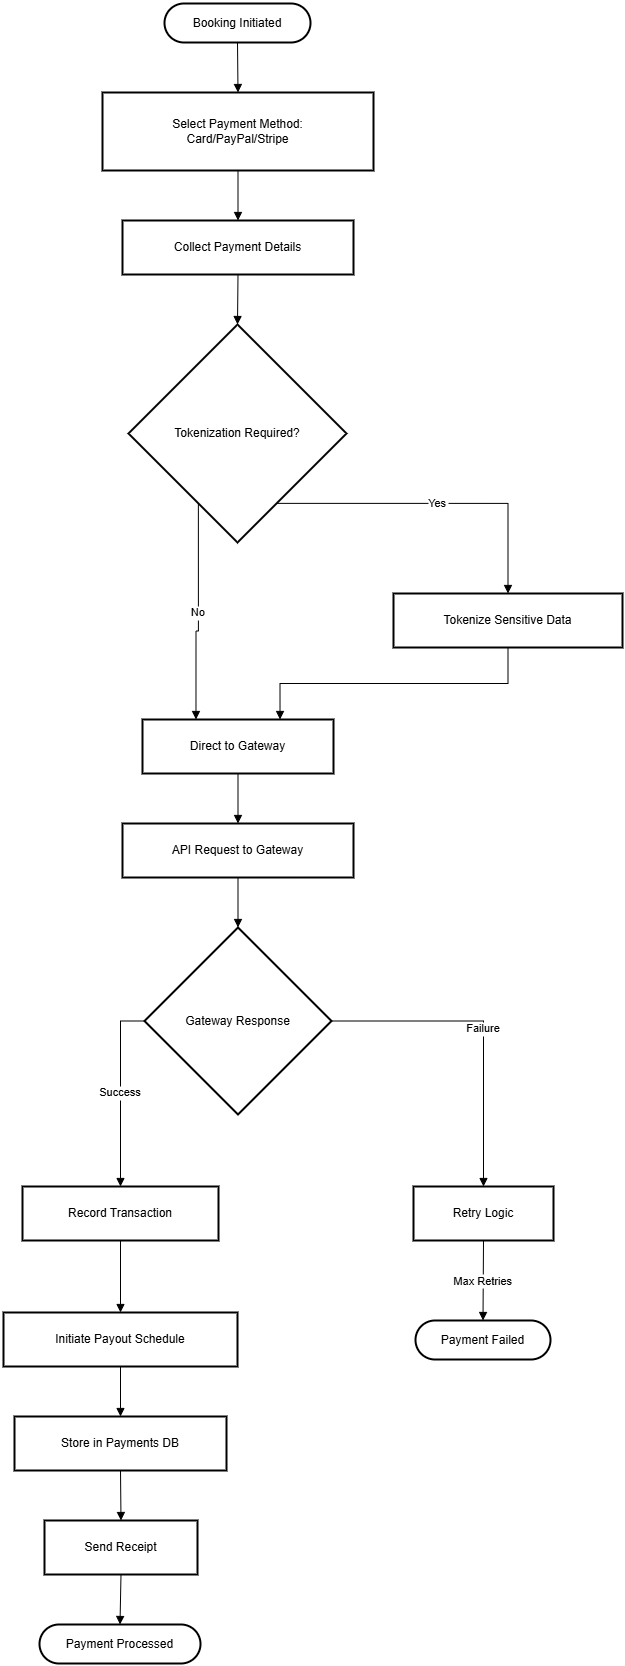

The diagram above was exported from draw.io. Its source (the exported page's mxGraphModel, read from the mxfile embedded in the PNG):
<mxGraphModel dx="1042" dy="626" grid="1" gridSize="10" guides="1" tooltips="1" connect="1" arrows="1" fold="1" page="1" pageScale="1" pageWidth="1169" pageHeight="827" math="0" shadow="0">
  <root>
    <mxCell id="0" />
    <mxCell id="1" parent="0" />
    <mxCell id="vopzZhC7CWkg4zqWPCrX-1" value="Booking Initiated" style="rounded=1;whiteSpace=wrap;arcSize=50;strokeWidth=2;" vertex="1" parent="1">
      <mxGeometry x="181" y="20" width="146" height="39" as="geometry" />
    </mxCell>
    <mxCell id="vopzZhC7CWkg4zqWPCrX-2" value="Select Payment Method:&#10;Card/PayPal/Stripe" style="whiteSpace=wrap;strokeWidth=2;" vertex="1" parent="1">
      <mxGeometry x="119" y="109" width="271" height="78" as="geometry" />
    </mxCell>
    <mxCell id="vopzZhC7CWkg4zqWPCrX-3" value="Collect Payment Details" style="whiteSpace=wrap;strokeWidth=2;" vertex="1" parent="1">
      <mxGeometry x="139" y="237" width="231" height="54" as="geometry" />
    </mxCell>
    <mxCell id="vopzZhC7CWkg4zqWPCrX-4" value="Tokenization Required?" style="rhombus;strokeWidth=2;whiteSpace=wrap;" vertex="1" parent="1">
      <mxGeometry x="145" y="341" width="218" height="218" as="geometry" />
    </mxCell>
    <mxCell id="vopzZhC7CWkg4zqWPCrX-5" value="Tokenize Sensitive Data" style="whiteSpace=wrap;strokeWidth=2;" vertex="1" parent="1">
      <mxGeometry x="410" y="610" width="229" height="54" as="geometry" />
    </mxCell>
    <mxCell id="vopzZhC7CWkg4zqWPCrX-6" value="Direct to Gateway" style="whiteSpace=wrap;strokeWidth=2;" vertex="1" parent="1">
      <mxGeometry x="159" y="736" width="191" height="54" as="geometry" />
    </mxCell>
    <mxCell id="vopzZhC7CWkg4zqWPCrX-7" value="API Request to Gateway" style="whiteSpace=wrap;strokeWidth=2;" vertex="1" parent="1">
      <mxGeometry x="139" y="840" width="231" height="54" as="geometry" />
    </mxCell>
    <mxCell id="vopzZhC7CWkg4zqWPCrX-8" value="Gateway Response" style="rhombus;strokeWidth=2;whiteSpace=wrap;" vertex="1" parent="1">
      <mxGeometry x="161" y="944" width="187" height="187" as="geometry" />
    </mxCell>
    <mxCell id="vopzZhC7CWkg4zqWPCrX-9" value="Record Transaction" style="whiteSpace=wrap;strokeWidth=2;" vertex="1" parent="1">
      <mxGeometry x="39" y="1203" width="196" height="54" as="geometry" />
    </mxCell>
    <mxCell id="vopzZhC7CWkg4zqWPCrX-10" value="Retry Logic" style="whiteSpace=wrap;strokeWidth=2;" vertex="1" parent="1">
      <mxGeometry x="430" y="1203" width="140" height="54" as="geometry" />
    </mxCell>
    <mxCell id="vopzZhC7CWkg4zqWPCrX-11" value="Initiate Payout Schedule" style="whiteSpace=wrap;strokeWidth=2;" vertex="1" parent="1">
      <mxGeometry x="20" y="1329" width="234" height="54" as="geometry" />
    </mxCell>
    <mxCell id="vopzZhC7CWkg4zqWPCrX-12" value="Store in Payments DB" style="whiteSpace=wrap;strokeWidth=2;" vertex="1" parent="1">
      <mxGeometry x="31" y="1433" width="212" height="54" as="geometry" />
    </mxCell>
    <mxCell id="vopzZhC7CWkg4zqWPCrX-13" value="Send Receipt" style="whiteSpace=wrap;strokeWidth=2;" vertex="1" parent="1">
      <mxGeometry x="61" y="1537" width="153" height="54" as="geometry" />
    </mxCell>
    <mxCell id="vopzZhC7CWkg4zqWPCrX-14" value="Payment Processed" style="rounded=1;whiteSpace=wrap;arcSize=50;strokeWidth=2;" vertex="1" parent="1">
      <mxGeometry x="56" y="1641" width="161" height="39" as="geometry" />
    </mxCell>
    <mxCell id="vopzZhC7CWkg4zqWPCrX-15" value="Payment Failed" style="rounded=1;whiteSpace=wrap;arcSize=50;strokeWidth=2;" vertex="1" parent="1">
      <mxGeometry x="432" y="1337" width="135" height="39" as="geometry" />
    </mxCell>
    <mxCell id="vopzZhC7CWkg4zqWPCrX-16" value="" style="curved=1;startArrow=none;endArrow=block;exitX=0.5;exitY=1;entryX=0.5;entryY=0;rounded=0;" edge="1" parent="1" source="vopzZhC7CWkg4zqWPCrX-1" target="vopzZhC7CWkg4zqWPCrX-2">
      <mxGeometry relative="1" as="geometry">
        <Array as="points" />
      </mxGeometry>
    </mxCell>
    <mxCell id="vopzZhC7CWkg4zqWPCrX-17" value="" style="curved=1;startArrow=none;endArrow=block;exitX=0.5;exitY=1;entryX=0.5;entryY=0;rounded=0;" edge="1" parent="1" source="vopzZhC7CWkg4zqWPCrX-2" target="vopzZhC7CWkg4zqWPCrX-3">
      <mxGeometry relative="1" as="geometry">
        <Array as="points" />
      </mxGeometry>
    </mxCell>
    <mxCell id="vopzZhC7CWkg4zqWPCrX-18" value="" style="curved=1;startArrow=none;endArrow=block;exitX=0.5;exitY=1;entryX=0.5;entryY=0;rounded=0;" edge="1" parent="1" source="vopzZhC7CWkg4zqWPCrX-3" target="vopzZhC7CWkg4zqWPCrX-4">
      <mxGeometry relative="1" as="geometry">
        <Array as="points" />
      </mxGeometry>
    </mxCell>
    <mxCell id="vopzZhC7CWkg4zqWPCrX-19" value="Yes" style="startArrow=none;endArrow=block;exitX=0.78;exitY=1;entryX=0.5;entryY=0;rounded=0;edgeStyle=orthogonalEdgeStyle;" edge="1" parent="1" source="vopzZhC7CWkg4zqWPCrX-4" target="vopzZhC7CWkg4zqWPCrX-5">
      <mxGeometry relative="1" as="geometry" />
    </mxCell>
    <mxCell id="vopzZhC7CWkg4zqWPCrX-20" value="No" style="startArrow=none;endArrow=block;exitX=0.22;exitY=1;entryX=0.28;entryY=0;rounded=0;edgeStyle=orthogonalEdgeStyle;" edge="1" parent="1" source="vopzZhC7CWkg4zqWPCrX-4" target="vopzZhC7CWkg4zqWPCrX-6">
      <mxGeometry relative="1" as="geometry" />
    </mxCell>
    <mxCell id="vopzZhC7CWkg4zqWPCrX-21" value="" style="startArrow=none;endArrow=block;exitX=0.5;exitY=1;entryX=0.72;entryY=0;rounded=0;edgeStyle=orthogonalEdgeStyle;" edge="1" parent="1" source="vopzZhC7CWkg4zqWPCrX-5" target="vopzZhC7CWkg4zqWPCrX-6">
      <mxGeometry relative="1" as="geometry" />
    </mxCell>
    <mxCell id="vopzZhC7CWkg4zqWPCrX-22" value="" style="curved=1;startArrow=none;endArrow=block;exitX=0.5;exitY=1;entryX=0.5;entryY=0;rounded=0;" edge="1" parent="1" source="vopzZhC7CWkg4zqWPCrX-6" target="vopzZhC7CWkg4zqWPCrX-7">
      <mxGeometry relative="1" as="geometry">
        <Array as="points" />
      </mxGeometry>
    </mxCell>
    <mxCell id="vopzZhC7CWkg4zqWPCrX-23" value="" style="curved=1;startArrow=none;endArrow=block;exitX=0.5;exitY=1;entryX=0.5;entryY=0;rounded=0;" edge="1" parent="1" source="vopzZhC7CWkg4zqWPCrX-7" target="vopzZhC7CWkg4zqWPCrX-8">
      <mxGeometry relative="1" as="geometry">
        <Array as="points" />
      </mxGeometry>
    </mxCell>
    <mxCell id="vopzZhC7CWkg4zqWPCrX-24" value="Success" style="startArrow=none;endArrow=block;exitX=0;exitY=0.5;entryX=0.5;entryY=0;rounded=0;edgeStyle=orthogonalEdgeStyle;exitDx=0;exitDy=0;" edge="1" parent="1" source="vopzZhC7CWkg4zqWPCrX-8" target="vopzZhC7CWkg4zqWPCrX-9">
      <mxGeometry relative="1" as="geometry" />
    </mxCell>
    <mxCell id="vopzZhC7CWkg4zqWPCrX-25" value="Failure" style="startArrow=none;endArrow=block;exitX=1;exitY=0.5;entryX=0.5;entryY=0;rounded=0;edgeStyle=orthogonalEdgeStyle;exitDx=0;exitDy=0;" edge="1" parent="1" source="vopzZhC7CWkg4zqWPCrX-8" target="vopzZhC7CWkg4zqWPCrX-10">
      <mxGeometry relative="1" as="geometry" />
    </mxCell>
    <mxCell id="vopzZhC7CWkg4zqWPCrX-26" value="" style="curved=1;startArrow=none;endArrow=block;exitX=0.5;exitY=1;entryX=0.5;entryY=0;rounded=0;" edge="1" parent="1" source="vopzZhC7CWkg4zqWPCrX-9" target="vopzZhC7CWkg4zqWPCrX-11">
      <mxGeometry relative="1" as="geometry">
        <Array as="points" />
      </mxGeometry>
    </mxCell>
    <mxCell id="vopzZhC7CWkg4zqWPCrX-27" value="" style="curved=1;startArrow=none;endArrow=block;exitX=0.5;exitY=1;entryX=0.5;entryY=0;rounded=0;" edge="1" parent="1" source="vopzZhC7CWkg4zqWPCrX-11" target="vopzZhC7CWkg4zqWPCrX-12">
      <mxGeometry relative="1" as="geometry">
        <Array as="points" />
      </mxGeometry>
    </mxCell>
    <mxCell id="vopzZhC7CWkg4zqWPCrX-28" value="" style="curved=1;startArrow=none;endArrow=block;exitX=0.5;exitY=1;entryX=0.5;entryY=0;rounded=0;" edge="1" parent="1" source="vopzZhC7CWkg4zqWPCrX-12" target="vopzZhC7CWkg4zqWPCrX-13">
      <mxGeometry relative="1" as="geometry">
        <Array as="points" />
      </mxGeometry>
    </mxCell>
    <mxCell id="vopzZhC7CWkg4zqWPCrX-29" value="" style="curved=1;startArrow=none;endArrow=block;exitX=0.5;exitY=1;entryX=0.5;entryY=0.01;rounded=0;" edge="1" parent="1" source="vopzZhC7CWkg4zqWPCrX-13" target="vopzZhC7CWkg4zqWPCrX-14">
      <mxGeometry relative="1" as="geometry">
        <Array as="points" />
      </mxGeometry>
    </mxCell>
    <mxCell id="vopzZhC7CWkg4zqWPCrX-30" value="Max Retries" style="curved=1;startArrow=none;endArrow=block;exitX=0.5;exitY=1;entryX=0.5;entryY=-0.01;rounded=0;" edge="1" parent="1" source="vopzZhC7CWkg4zqWPCrX-10" target="vopzZhC7CWkg4zqWPCrX-15">
      <mxGeometry relative="1" as="geometry">
        <Array as="points" />
      </mxGeometry>
    </mxCell>
  </root>
</mxGraphModel>